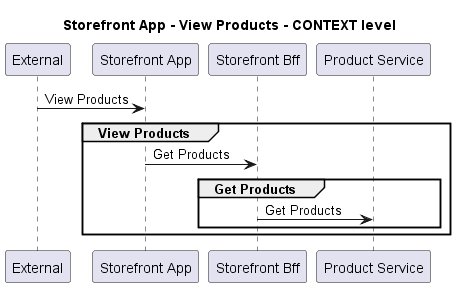

The diagram above was rendered by PlantUML. Its source (embedded in the PNG):
@startuml
!pragma layout smetana

title Storefront App - View Products - CONTEXT level

participant "External" as C4InterFlow.SoftwareSystems.ExternalSystem
participant "Storefront App" as ECommercePlatform.SoftwareSystems.StorefrontApp
participant "Storefront Bff" as ECommercePlatform.SoftwareSystems.StorefrontBff
participant "Product Service" as ECommercePlatform.SoftwareSystems.ProductService

C4InterFlow.SoftwareSystems.ExternalSystem -> ECommercePlatform.SoftwareSystems.StorefrontApp : View Products
group View Products
ECommercePlatform.SoftwareSystems.StorefrontApp -> ECommercePlatform.SoftwareSystems.StorefrontBff : Get Products
group Get Products
ECommercePlatform.SoftwareSystems.StorefrontBff -> ECommercePlatform.SoftwareSystems.ProductService : Get Products
end
end


@enduml